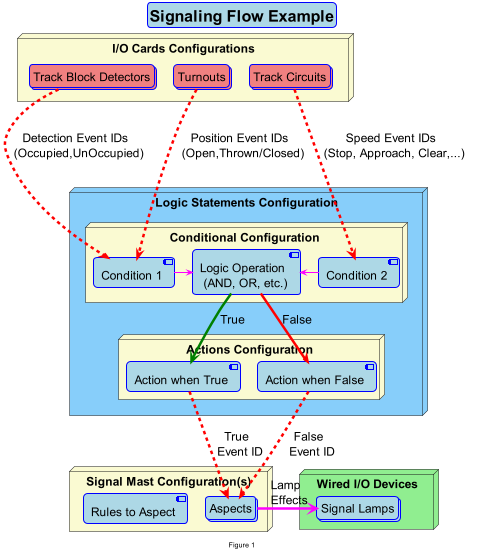

The diagram above was rendered by PlantUML. Its source (embedded in the PNG):
@startuml
' set formatting of Titles and background
skinparam defaultFontSize 24
skinparam BackgroundColor #LightBrown
skinparam titleBorderRoundCorner 15
skinparam titleBorderThickness 2
skinparam titleBorderColor blue
skinparam titleBackgroundColor #LightBlue
skinparam TitleFontSize 32

title Signaling Flow Example
caption Figure 1
scale .5
'scale 1.5 | scale 200 width | scale 100 height | scale [max] 200x100

' Define Components
node "I/O Cards Configurations" as Cards #LightGoldenRodYellow {
collections "Track Block Detectors" as BlockDetection #LightCoral
collections "Turnouts" as Turnouts #LightCoral
collections "Track Circuits" as TrackCircuit #LightCoral
}
node "Logic Statements Configuration" as LogicStatement #LightSkyBlue{
  node "Conditional Configuration" as Conditionals #LightGoldenRodYellow {
    component "Condition 1" as Condition1
    component "Logic Operation \n (AND, OR, etc.)" as Operation
    component "Condition 2" as Condition2
  }
  node "Actions Configuration" as Actions #LightGoldenRodYellow{
    component "Action when True" as ActionTrue
    component "Action when False" as ActionFalse
  }
}
node "Signal Mast Configuration(s)" as Masts #LightGoldenRodYellow {
  component "Rules to Aspect" as Rules
  collections "Aspects" as Aspects
}
node "Wired I/O Devices" as Devices #LightGreen {
  collections "Signal Lamps" as Lamps
}

'Position objects
Cards -[hidden]down- LogicStatement
BlockDetection -[hidden]right--- Turnouts
ActionTrue .[hidden]right. ActionFalse

'Arrows
BlockDetection ..[#ff0000,thickness=5]down.> Condition1 : Detection Event IDs \n (Occupied,UnOccupied)
TrackCircuit ..[#ff0000,thickness=5]down.> Condition2 : Speed Event IDs \n (Stop, Approach, Clear,...)
Turnouts ..[#ff0000,thickness=5]down.> Condition1 : Position Event IDs \n (Open,Thrown/Closed)

Operation -[#008000,thickness=5]down-> ActionTrue : True
Operation -[#FF0000,thickness=5]down-> ActionFalse : False

Condition1 -[#ff00ff,bold]right--> Operation
Operation <--[#ff00ff,bold]right- Condition2
ActionTrue .[#ff0000,thickness=5]down-> Aspects : True \n Event ID
ActionFalse .[#ff0000,thickness=5]down-> Aspects : False \n Event ID

Aspects -[#ff00ff,thickness=5]right--> Lamps: Lamp \n Effects
@enduml